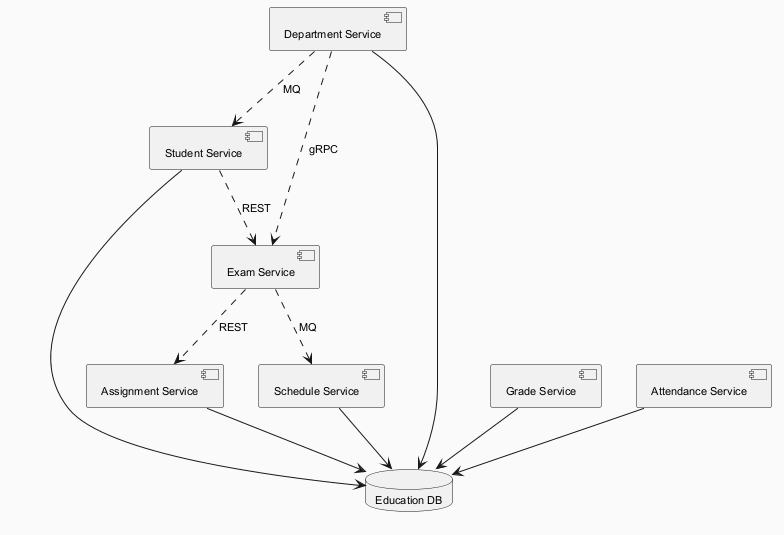

The diagram above was rendered by PlantUML. Its source (embedded in the PNG):
@startuml
skinparam backgroundColor #FAFAFA
skinparam classBackgroundColor #FFF3E0
skinparam classBorderColor #E65100
skinparam defaultFontSize 11
component "Assignment Service" as C_AssignmentService
component "Department Service" as C_DepartmentService
component "Schedule Service" as C_ScheduleService
component "Student Service" as C_StudentService
component "Grade Service" as C_GradeService
component "Attendance Service" as C_AttendanceService
component "Exam Service" as C_ExamService
database "Education DB" as DB_education
C_AssignmentService --> DB_education
C_DepartmentService --> DB_education
C_ScheduleService --> DB_education
C_StudentService --> DB_education
C_GradeService --> DB_education
C_AttendanceService --> DB_education
C_ExamService ..> C_AssignmentService : REST
C_ExamService ..> C_ScheduleService : MQ
C_StudentService ..> C_ExamService : REST
C_DepartmentService ..> C_StudentService : MQ
C_DepartmentService ..> C_ExamService : gRPC
@enduml